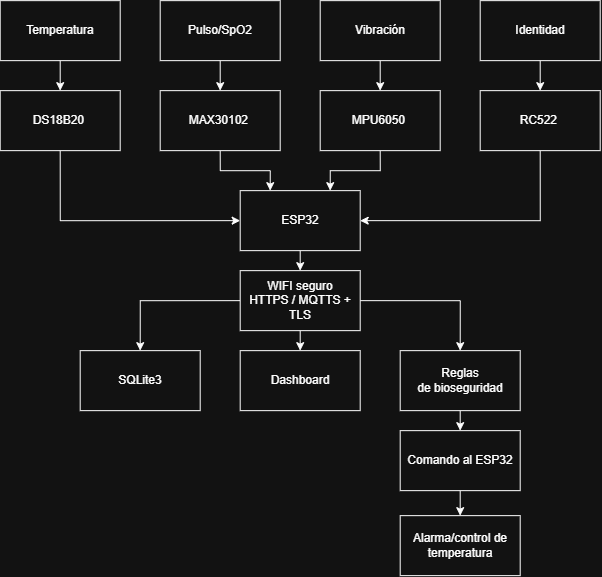

The diagram above was exported from draw.io. Its source (the exported page's mxGraphModel, read from the mxfile embedded in the PNG):
<mxGraphModel dx="771" dy="609" grid="1" gridSize="10" guides="1" tooltips="1" connect="1" arrows="1" fold="1" page="1" pageScale="1" pageWidth="827" pageHeight="1169" math="0" shadow="0">
  <root>
    <mxCell id="0" />
    <mxCell id="1" parent="0" />
    <mxCell id="BBx0mDlPzO965vW5N6uF-9" edge="1" parent="1" source="BBx0mDlPzO965vW5N6uF-1" style="edgeStyle=orthogonalEdgeStyle;rounded=0;orthogonalLoop=1;jettySize=auto;html=1;exitX=0.5;exitY=1;exitDx=0;exitDy=0;entryX=0.5;entryY=0;entryDx=0;entryDy=0;" target="BBx0mDlPzO965vW5N6uF-5">
      <mxGeometry relative="1" as="geometry" />
    </mxCell>
    <mxCell id="BBx0mDlPzO965vW5N6uF-1" parent="1" style="rounded=0;whiteSpace=wrap;html=1;" value="Temperatura" vertex="1">
      <mxGeometry height="60" width="120" x="40" y="40" as="geometry" />
    </mxCell>
    <mxCell id="BBx0mDlPzO965vW5N6uF-10" edge="1" parent="1" source="BBx0mDlPzO965vW5N6uF-2" style="edgeStyle=orthogonalEdgeStyle;rounded=0;orthogonalLoop=1;jettySize=auto;html=1;exitX=0.5;exitY=1;exitDx=0;exitDy=0;entryX=0.5;entryY=0;entryDx=0;entryDy=0;" target="BBx0mDlPzO965vW5N6uF-6">
      <mxGeometry relative="1" as="geometry" />
    </mxCell>
    <mxCell id="BBx0mDlPzO965vW5N6uF-2" parent="1" style="rounded=0;whiteSpace=wrap;html=1;" value="Pulso/SpO2" vertex="1">
      <mxGeometry height="60" width="120" x="200" y="40" as="geometry" />
    </mxCell>
    <mxCell id="BBx0mDlPzO965vW5N6uF-11" edge="1" parent="1" source="BBx0mDlPzO965vW5N6uF-3" style="edgeStyle=orthogonalEdgeStyle;rounded=0;orthogonalLoop=1;jettySize=auto;html=1;exitX=0.5;exitY=1;exitDx=0;exitDy=0;entryX=0.5;entryY=0;entryDx=0;entryDy=0;" target="BBx0mDlPzO965vW5N6uF-7">
      <mxGeometry relative="1" as="geometry" />
    </mxCell>
    <mxCell id="BBx0mDlPzO965vW5N6uF-3" parent="1" style="rounded=0;whiteSpace=wrap;html=1;" value="Vibración" vertex="1">
      <mxGeometry height="60" width="120" x="360" y="40" as="geometry" />
    </mxCell>
    <mxCell id="BBx0mDlPzO965vW5N6uF-12" edge="1" parent="1" source="BBx0mDlPzO965vW5N6uF-4" style="edgeStyle=orthogonalEdgeStyle;rounded=0;orthogonalLoop=1;jettySize=auto;html=1;exitX=0.5;exitY=1;exitDx=0;exitDy=0;entryX=0.5;entryY=0;entryDx=0;entryDy=0;" target="BBx0mDlPzO965vW5N6uF-8">
      <mxGeometry relative="1" as="geometry" />
    </mxCell>
    <mxCell id="BBx0mDlPzO965vW5N6uF-4" parent="1" style="rounded=0;whiteSpace=wrap;html=1;" value="Identidad" vertex="1">
      <mxGeometry height="60" width="120" x="520" y="40" as="geometry" />
    </mxCell>
    <mxCell id="BBx0mDlPzO965vW5N6uF-14" edge="1" parent="1" source="BBx0mDlPzO965vW5N6uF-5" style="edgeStyle=orthogonalEdgeStyle;rounded=0;orthogonalLoop=1;jettySize=auto;html=1;exitX=0.5;exitY=1;exitDx=0;exitDy=0;entryX=0;entryY=0.5;entryDx=0;entryDy=0;" target="BBx0mDlPzO965vW5N6uF-13">
      <mxGeometry relative="1" as="geometry" />
    </mxCell>
    <mxCell id="BBx0mDlPzO965vW5N6uF-5" parent="1" style="rounded=0;whiteSpace=wrap;html=1;" value="DS18B20&amp;nbsp;" vertex="1">
      <mxGeometry height="60" width="120" x="40" y="130" as="geometry" />
    </mxCell>
    <mxCell id="BBx0mDlPzO965vW5N6uF-15" edge="1" parent="1" source="BBx0mDlPzO965vW5N6uF-6" style="edgeStyle=orthogonalEdgeStyle;rounded=0;orthogonalLoop=1;jettySize=auto;html=1;exitX=0.5;exitY=1;exitDx=0;exitDy=0;entryX=0.25;entryY=0;entryDx=0;entryDy=0;" target="BBx0mDlPzO965vW5N6uF-13">
      <mxGeometry relative="1" as="geometry" />
    </mxCell>
    <mxCell id="BBx0mDlPzO965vW5N6uF-6" parent="1" style="rounded=0;whiteSpace=wrap;html=1;" value="MAX30102&amp;nbsp;" vertex="1">
      <mxGeometry height="60" width="120" x="200" y="130" as="geometry" />
    </mxCell>
    <mxCell id="BBx0mDlPzO965vW5N6uF-16" edge="1" parent="1" source="BBx0mDlPzO965vW5N6uF-7" style="edgeStyle=orthogonalEdgeStyle;rounded=0;orthogonalLoop=1;jettySize=auto;html=1;exitX=0.5;exitY=1;exitDx=0;exitDy=0;entryX=0.75;entryY=0;entryDx=0;entryDy=0;" target="BBx0mDlPzO965vW5N6uF-13">
      <mxGeometry relative="1" as="geometry" />
    </mxCell>
    <mxCell id="BBx0mDlPzO965vW5N6uF-7" parent="1" style="rounded=0;whiteSpace=wrap;html=1;" value="MPU6050&amp;nbsp;" vertex="1">
      <mxGeometry height="60" width="120" x="360" y="130" as="geometry" />
    </mxCell>
    <mxCell id="BBx0mDlPzO965vW5N6uF-17" edge="1" parent="1" source="BBx0mDlPzO965vW5N6uF-8" style="edgeStyle=orthogonalEdgeStyle;rounded=0;orthogonalLoop=1;jettySize=auto;html=1;exitX=0.5;exitY=1;exitDx=0;exitDy=0;entryX=1;entryY=0.5;entryDx=0;entryDy=0;" target="BBx0mDlPzO965vW5N6uF-13">
      <mxGeometry relative="1" as="geometry" />
    </mxCell>
    <mxCell id="BBx0mDlPzO965vW5N6uF-8" parent="1" style="rounded=0;whiteSpace=wrap;html=1;" value="RC522&amp;nbsp;" vertex="1">
      <mxGeometry height="60" width="120" x="520" y="130" as="geometry" />
    </mxCell>
    <mxCell id="BBx0mDlPzO965vW5N6uF-19" edge="1" parent="1" source="BBx0mDlPzO965vW5N6uF-13" style="edgeStyle=orthogonalEdgeStyle;rounded=0;orthogonalLoop=1;jettySize=auto;html=1;exitX=0.5;exitY=1;exitDx=0;exitDy=0;entryX=0.5;entryY=0;entryDx=0;entryDy=0;" target="BBx0mDlPzO965vW5N6uF-18">
      <mxGeometry relative="1" as="geometry" />
    </mxCell>
    <mxCell id="BBx0mDlPzO965vW5N6uF-13" parent="1" style="rounded=0;whiteSpace=wrap;html=1;" value="ESP32" vertex="1">
      <mxGeometry height="60" width="120" x="280" y="230" as="geometry" />
    </mxCell>
    <mxCell id="BBx0mDlPzO965vW5N6uF-23" edge="1" parent="1" source="BBx0mDlPzO965vW5N6uF-18" style="edgeStyle=orthogonalEdgeStyle;rounded=0;orthogonalLoop=1;jettySize=auto;html=1;exitX=0;exitY=0.5;exitDx=0;exitDy=0;entryX=0.5;entryY=0;entryDx=0;entryDy=0;" target="BBx0mDlPzO965vW5N6uF-20">
      <mxGeometry relative="1" as="geometry" />
    </mxCell>
    <mxCell id="BBx0mDlPzO965vW5N6uF-24" edge="1" parent="1" source="BBx0mDlPzO965vW5N6uF-18" style="edgeStyle=orthogonalEdgeStyle;rounded=0;orthogonalLoop=1;jettySize=auto;html=1;exitX=0.5;exitY=1;exitDx=0;exitDy=0;entryX=0.5;entryY=0;entryDx=0;entryDy=0;" target="BBx0mDlPzO965vW5N6uF-21">
      <mxGeometry relative="1" as="geometry" />
    </mxCell>
    <mxCell id="BBx0mDlPzO965vW5N6uF-25" edge="1" parent="1" source="BBx0mDlPzO965vW5N6uF-18" style="edgeStyle=orthogonalEdgeStyle;rounded=0;orthogonalLoop=1;jettySize=auto;html=1;exitX=1;exitY=0.5;exitDx=0;exitDy=0;entryX=0.5;entryY=0;entryDx=0;entryDy=0;" target="BBx0mDlPzO965vW5N6uF-22">
      <mxGeometry relative="1" as="geometry" />
    </mxCell>
    <mxCell id="BBx0mDlPzO965vW5N6uF-18" parent="1" style="rounded=0;whiteSpace=wrap;html=1;" value="WIFI seguro&lt;div&gt;HTTPS / MQTTS + TLS&lt;/div&gt;" vertex="1">
      <mxGeometry height="60" width="120" x="280" y="310" as="geometry" />
    </mxCell>
    <mxCell id="BBx0mDlPzO965vW5N6uF-20" parent="1" style="rounded=0;whiteSpace=wrap;html=1;" value="SQLite3" vertex="1">
      <mxGeometry height="60" width="120" x="120" y="390" as="geometry" />
    </mxCell>
    <mxCell id="BBx0mDlPzO965vW5N6uF-21" parent="1" style="rounded=0;whiteSpace=wrap;html=1;" value="Dashboard" vertex="1">
      <mxGeometry height="60" width="120" x="280" y="390" as="geometry" />
    </mxCell>
    <mxCell id="BBx0mDlPzO965vW5N6uF-28" edge="1" parent="1" source="BBx0mDlPzO965vW5N6uF-22" style="edgeStyle=orthogonalEdgeStyle;rounded=0;orthogonalLoop=1;jettySize=auto;html=1;exitX=0.5;exitY=1;exitDx=0;exitDy=0;entryX=0.5;entryY=0;entryDx=0;entryDy=0;" target="BBx0mDlPzO965vW5N6uF-27">
      <mxGeometry relative="1" as="geometry" />
    </mxCell>
    <mxCell id="BBx0mDlPzO965vW5N6uF-22" parent="1" style="rounded=0;whiteSpace=wrap;html=1;" value="Reglas de&amp;nbsp;bioseguridad" vertex="1">
      <mxGeometry height="60" width="120" x="440" y="390" as="geometry" />
    </mxCell>
    <mxCell id="BBx0mDlPzO965vW5N6uF-26" parent="1" style="rounded=0;whiteSpace=wrap;html=1;" value="Alarma/control de temperatura" vertex="1">
      <mxGeometry height="60" width="120" x="440" y="555" as="geometry" />
    </mxCell>
    <mxCell id="BBx0mDlPzO965vW5N6uF-29" edge="1" parent="1" source="BBx0mDlPzO965vW5N6uF-27" style="edgeStyle=orthogonalEdgeStyle;rounded=0;orthogonalLoop=1;jettySize=auto;html=1;exitX=0.5;exitY=1;exitDx=0;exitDy=0;entryX=0.5;entryY=0;entryDx=0;entryDy=0;" target="BBx0mDlPzO965vW5N6uF-26">
      <mxGeometry relative="1" as="geometry" />
    </mxCell>
    <mxCell id="BBx0mDlPzO965vW5N6uF-27" parent="1" style="rounded=0;whiteSpace=wrap;html=1;" value="Comando al ESP32" vertex="1">
      <mxGeometry height="60" width="120" x="440" y="470" as="geometry" />
    </mxCell>
  </root>
</mxGraphModel>